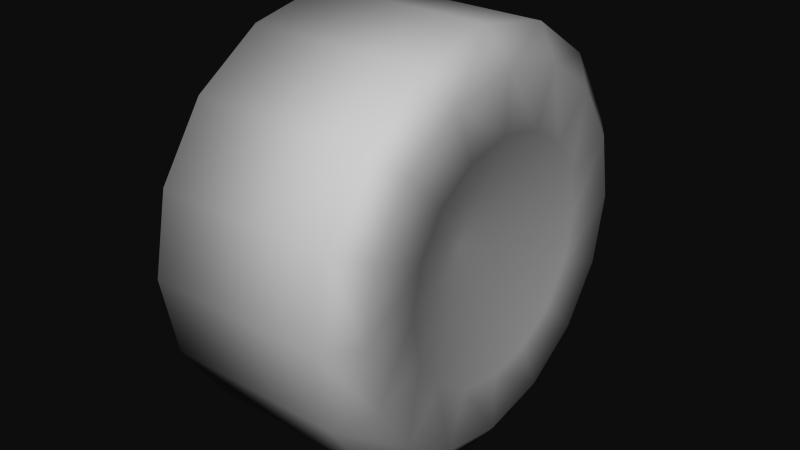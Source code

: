 # Source: Wheel.F.R.blend  (saved by Blender 2.49.2; exported with 4.5.12 LTS)
import bpy
from mathutils import Matrix  # noqa: F401  (used for matrix-valued properties, if any)

bpy.ops.wm.read_factory_settings(use_empty=True)
scene = bpy.context.scene
scene.name = 'Scene'

# ---- collections
col_collection_1 = bpy.data.collections.new('Collection 1'); scene.collection.children.link(col_collection_1)

# ---- materials (node trees are filled in below, after node groups)
mat_material_003 = bpy.data.materials.new('Material.003')
mat_material_003.alpha_threshold = 0.0
mat_material_003.roughness = 0.5
mat_material_003.line_color = (0.0, 0.0, 0.0, 1.0)

# ---- material node trees

# ---- world
world_world = bpy.data.worlds.new('World'); scene.world = world_world
world_world.color = (0.05088, 0.05088, 0.05088)
world_world.use_sun_shadow = False
world_world.sun_shadow_jitter_overblur = 0.0
world_world.cycles.sampling_method = 'MANUAL'
world_world.cycles.sample_map_resolution = 256

# ---- meshes
me_cylinder_005 = bpy.data.meshes.new('Cylinder.005')
me_cylinder_005.from_pydata([(0.08712, -5.588e-09, 0.1355), (0.08712, 0.05186, 0.1252), (0.08712, 0.09583, 0.09583), (0.08712, 0.1252, 0.05186), (0.08712, 0.1355, -5.588e-09), (0.08712, 0.1252, -0.05186), (0.08712, 0.09583, -0.09583), (0.08712, 0.05186, -0.1252), (0.08712, 1.676e-08, -0.1355), (0.08712, -0.05186, -0.1252), (0.08712, -0.09583, -0.09583), (0.08712, -0.1252, -0.05186), (0.08712, -0.1355, -5.588e-09), (0.08712, -0.1252, 0.05186), (0.08712, -0.09583, 0.09583), (0.08712, -0.05186, 0.1252), (-0.08712, 1.062e-07, 0.1305), (-0.08712, 0.04995, 0.1206), (-0.08712, 0.0923, 0.0923), (-0.08712, 0.1206, 0.04995), (-0.08712, 0.1305, -1.732e-07), (-0.08712, 0.1206, -0.04995), (-0.08712, 0.0923, -0.0923), (-0.08712, 0.04995, -0.1206), (-0.08712, -2.291e-07, -0.1305), (-0.08712, -0.04995, -0.1206), (-0.08712, -0.0923, -0.0923), (-0.08712, -0.1206, -0.04995), (-0.08712, -0.1305, 3.297e-07), (-0.08712, -0.1206, 0.04995), (-0.08712, -0.0923, 0.0923), (-0.08712, -0.04995, 0.1206), (0.08635, 0.03485, 0.08414), (0.08635, -5.588e-09, 0.09107), (0.08635, 0.0644, 0.0644), (0.08635, 0.08414, 0.03485), (0.08635, 0.09107, -5.588e-09), (0.08635, 0.08414, -0.03485), (0.08635, 0.0644, -0.0644), (0.08635, 0.03485, -0.08414), (0.08635, 1.676e-08, -0.09107), (0.08635, -0.03485, -0.08414), (0.08635, -0.0644, -0.0644), (0.08635, -0.08414, -0.03485), (0.08635, -0.09107, -5.588e-09), (0.08635, -0.08414, 0.03485), (0.08635, -0.0644, 0.0644), (0.08635, -0.03485, 0.08414), (0.052, -5.588e-09, -5.588e-09), (-0.07952, 1.676e-08, 5.029e-08), (-0.07067, 0.06133, 0.1481), (-0.07067, 1.285e-07, 0.1603), (-0.07067, 0.1133, 0.1133), (-0.07067, 0.1481, 0.06133), (-0.07067, 0.1603, -2.179e-07), (-0.07067, 0.1481, -0.06133), (-0.07067, 0.1133, -0.1133), (-0.07067, 0.06133, -0.1481), (-0.07067, -2.738e-07, -0.1603), (-0.07067, -0.06133, -0.1481), (-0.07067, -0.1133, -0.1133), (-0.07067, -0.1481, -0.06133), (-0.07067, -0.1603, 3.967e-07), (-0.07067, -0.1481, 0.06133), (-0.07067, -0.1133, 0.1133), (-0.07067, -0.06133, 0.1481), (0.0687, 0.06133, 0.1481), (0.0687, -5.588e-09, 0.1603), (0.0687, 0.1133, 0.1133), (0.0687, 0.1481, 0.06133), (0.0687, 0.1603, -1.676e-08), (0.0687, 0.1481, -0.06133), (0.0687, 0.1133, -0.1133), (0.0687, 0.06133, -0.1481), (0.0687, 1.676e-08, -0.1603), (0.0687, -0.06133, -0.1481), (0.0687, -0.1133, -0.1133), (0.0687, -0.1481, -0.06133), (0.0687, -0.1603, 5.588e-09), (0.0687, -0.1481, 0.06133), (0.0687, -0.1133, 0.1133), (0.0687, -0.06133, 0.1481)], [], [(47, 48, 33), (46, 48, 47), (45, 48, 46), (44, 48, 45), (43, 48, 44), (42, 48, 43), (41, 48, 42), (40, 48, 41), (39, 48, 40), (38, 48, 39), (37, 48, 38), (36, 48, 37), (35, 48, 36), (34, 48, 35), (32, 48, 34), (33, 48, 32), (17, 49, 16), (18, 49, 17), (19, 49, 18), (20, 49, 19), (21, 49, 20), (22, 49, 21), (23, 49, 22), (24, 49, 23), (25, 49, 24), (26, 49, 25), (27, 49, 26), (28, 49, 27), (29, 49, 28), (30, 49, 29), (31, 49, 30), (16, 49, 31), (15, 0, 67), (15, 67, 81), (51, 65, 67), (65, 81, 67), (80, 81, 64), (81, 65, 64), (14, 15, 81), (14, 81, 80), (79, 80, 63), (80, 64, 63), (13, 14, 80), (13, 80, 79), (78, 79, 62), (79, 63, 62), (12, 13, 79), (12, 79, 78), (77, 78, 61), (78, 62, 61), (11, 12, 78), (11, 78, 77), (76, 77, 60), (77, 61, 60), (10, 11, 77), (10, 77, 76), (75, 76, 59), (76, 60, 59), (9, 10, 76), (9, 76, 75), (74, 75, 58), (75, 59, 58), (8, 9, 75), (8, 75, 74), (73, 74, 57), (74, 58, 57), (7, 8, 74), (7, 74, 73), (72, 73, 56), (73, 57, 56), (6, 7, 73), (6, 73, 72), (71, 72, 55), (72, 56, 55), (5, 6, 72), (5, 72, 71), (70, 71, 54), (71, 55, 54), (4, 5, 71), (4, 71, 70), (69, 70, 53), (70, 54, 53), (3, 4, 70), (3, 70, 69), (68, 69, 52), (69, 53, 52), (2, 3, 69), (2, 69, 68), (66, 68, 50), (68, 52, 50), (1, 2, 68), (1, 68, 66), (67, 66, 50), (67, 50, 51), (0, 1, 66), (0, 66, 67), (16, 31, 65), (16, 65, 51), (64, 65, 31), (64, 31, 30), (63, 64, 30), (63, 30, 29), (62, 63, 29), (62, 29, 28), (61, 62, 28), (61, 28, 27), (60, 61, 27), (60, 27, 26), (59, 60, 26), (59, 26, 25), (58, 59, 25), (58, 25, 24), (57, 58, 24), (57, 24, 23), (56, 57, 23), (56, 23, 22), (55, 56, 22), (55, 22, 21), (54, 55, 21), (54, 21, 20), (53, 54, 20), (53, 20, 19), (52, 53, 19), (52, 19, 18), (50, 52, 18), (50, 18, 17), (51, 50, 17), (51, 17, 16), (33, 0, 15), (33, 15, 47), (14, 46, 47), (14, 47, 15), (13, 45, 46), (13, 46, 14), (12, 44, 45), (12, 45, 13), (11, 43, 44), (11, 44, 12), (10, 42, 43), (10, 43, 11), (9, 41, 42), (9, 42, 10), (8, 40, 41), (8, 41, 9), (7, 39, 40), (7, 40, 8), (6, 38, 39), (6, 39, 7), (5, 37, 38), (5, 38, 6), (4, 36, 37), (4, 37, 5), (3, 35, 36), (3, 36, 4), (2, 34, 35), (2, 35, 3), (1, 32, 34), (1, 34, 2), (0, 33, 32), (0, 32, 1)])
me_cylinder_005.polygons.foreach_set('use_smooth', [True] * 160)
_uv = me_cylinder_005.uv_layers.new(name='UVTex')
_uv.uv.foreach_set('vector', [0.5272, 0.1684, 0.4027, 0.4178, 0.4286, 0.14, 0.6091, 0.23, 0.4027, 0.4178, 0.5272, 0.1684, 0.6622, 0.3175, 0.4027, 0.4178, 0.6091, 0.23, 0.6798, 0.4175, 0.4027, 0.4178, 0.6622, 0.3175, 0.1669, 0.2719, 0.4026, 0.4178, 0.1315, 0.3665, 0.235, 0.1963, 0.4026, 0.4178, 0.1669, 0.2719, 0.3263, 0.1505, 0.4026, 0.4178, 0.235, 0.1963, 0.4281, 0.1411, 0.4026, 0.4178, 0.3263, 0.1505, 0.5266, 0.1688, 0.4026, 0.4178, 0.4281, 0.1411, 0.6083, 0.2304, 0.4026, 0.4178, 0.5266, 0.1688, 0.6613, 0.3175, 0.4026, 0.4178, 0.6083, 0.2304, 0.6787, 0.4173, 0.4026, 0.4178, 0.6613, 0.3175, 0.1662, 0.2712, 0.4027, 0.4178, 0.1308, 0.3662, 0.2347, 0.1954, 0.4027, 0.4178, 0.1662, 0.2712, 0.3264, 0.1495, 0.4027, 0.4178, 0.2347, 0.1954, 0.4286, 0.14, 0.4027, 0.4178, 0.3264, 0.1495, 0.5418, 0.7989, 0.4009, 0.4587, 0.3999, 0.8267, 0.6624, 0.719, 0.4009, 0.4587, 0.5418, 0.7989, 0.7433, 0.5991, 0.4009, 0.4587, 0.6624, 0.719, 0.7722, 0.4608, 0.4009, 0.4587, 0.7433, 0.5991, 0.05593, 0.5944, 0.4007, 0.4553, 0.02763, 0.4553, 0.1365, 0.7153, 0.4007, 0.4553, 0.05593, 0.5944, 0.2572, 0.7963, 0.4007, 0.4553, 0.1365, 0.7153, 0.3997, 0.825, 0.4007, 0.4553, 0.2572, 0.7963, 0.5423, 0.797, 0.4007, 0.4553, 0.3997, 0.825, 0.6634, 0.7168, 0.4007, 0.4553, 0.5423, 0.797, 0.7446, 0.5963, 0.4007, 0.4553, 0.6634, 0.7168, 0.7737, 0.4573, 0.4007, 0.4553, 0.7446, 0.5963, 0.05769, 0.5972, 0.4009, 0.4587, 0.02952, 0.4587, 0.1379, 0.7176, 0.4009, 0.4587, 0.05769, 0.5972, 0.2581, 0.7981, 0.4009, 0.4587, 0.1379, 0.7176, 0.3999, 0.8267, 0.4009, 0.4587, 0.2581, 0.7981, 0.8283, 0.5955, 0.9283, 0.5955, 0.9435, 0.5085, 0.8283, 0.5955, 0.9435, 0.5085, 0.8131, 0.5085, 0.9435, 0.1106, 0.8131, 0.1106, 0.9435, 0.5085, 0.8131, 0.1106, 0.8131, 0.5085, 0.9435, 0.5085, 0.8131, 0.5085, 0.9435, 0.5085, 0.8131, 0.1106, 0.9435, 0.5085, 0.9435, 0.1106, 0.8131, 0.1106, 0.8283, 0.5955, 0.9283, 0.5955, 0.9435, 0.5085, 0.8283, 0.5955, 0.9435, 0.5085, 0.8131, 0.5085, 0.8131, 0.5085, 0.9435, 0.5085, 0.8131, 0.1106, 0.9435, 0.5085, 0.9435, 0.1106, 0.8131, 0.1106, 0.8283, 0.5955, 0.9283, 0.5955, 0.9435, 0.5085, 0.8283, 0.5955, 0.9435, 0.5085, 0.8131, 0.5085, 0.8131, 0.5085, 0.9435, 0.5085, 0.8131, 0.1106, 0.9435, 0.5085, 0.9435, 0.1106, 0.8131, 0.1106, 0.8283, 0.5955, 0.9283, 0.5955, 0.9435, 0.5085, 0.8283, 0.5955, 0.9435, 0.5085, 0.8131, 0.5085, 0.8131, 0.5085, 0.9435, 0.5085, 0.8131, 0.1106, 0.9435, 0.5085, 0.9435, 0.1106, 0.8131, 0.1106, 0.8283, 0.5955, 0.9283, 0.5955, 0.9435, 0.5085, 0.8283, 0.5955, 0.9435, 0.5085, 0.8131, 0.5085, 0.8131, 0.5085, 0.9435, 0.5085, 0.8131, 0.1106, 0.9435, 0.5085, 0.9435, 0.1106, 0.8131, 0.1106, 0.8283, 0.5955, 0.9283, 0.5955, 0.9435, 0.5085, 0.8283, 0.5955, 0.9435, 0.5085, 0.8131, 0.5085, 0.8131, 0.5085, 0.9435, 0.5085, 0.8131, 0.1106, 0.9435, 0.5085, 0.9435, 0.1106, 0.8131, 0.1106, 0.8283, 0.5955, 0.9283, 0.5955, 0.9435, 0.5085, 0.8283, 0.5955, 0.9435, 0.5085, 0.8131, 0.5085, 0.8131, 0.5085, 0.9435, 0.5085, 0.8131, 0.1106, 0.9435, 0.5085, 0.9435, 0.1106, 0.8131, 0.1106, 0.8283, 0.5955, 0.9283, 0.5955, 0.9435, 0.5085, 0.8283, 0.5955, 0.9435, 0.5085, 0.8131, 0.5085, 0.8131, 0.5085, 0.9435, 0.5085, 0.8131, 0.1106, 0.9435, 0.5085, 0.9435, 0.1106, 0.8131, 0.1106, 0.8283, 0.5955, 0.9283, 0.5955, 0.9435, 0.5085, 0.8283, 0.5955, 0.9435, 0.5085, 0.8131, 0.5085, 0.8131, 0.5085, 0.9435, 0.5085, 0.8131, 0.1106, 0.9435, 0.5085, 0.9435, 0.1106, 0.8131, 0.1106, 0.8283, 0.5955, 0.9283, 0.5955, 0.9435, 0.5085, 0.8283, 0.5955, 0.9435, 0.5085, 0.8131, 0.5085, 0.8131, 0.5085, 0.9435, 0.5085, 0.8131, 0.1106, 0.9435, 0.5085, 0.9435, 0.1106, 0.8131, 0.1106, 0.8283, 0.5955, 0.9283, 0.5955, 0.9435, 0.5085, 0.8283, 0.5955, 0.9435, 0.5085, 0.8131, 0.5085, 0.8131, 0.5085, 0.9435, 0.5085, 0.8131, 0.1106, 0.9435, 0.5085, 0.9435, 0.1106, 0.8131, 0.1106, 0.8283, 0.5955, 0.9283, 0.5955, 0.9435, 0.5085, 0.8283, 0.5955, 0.9435, 0.5085, 0.8131, 0.5085, 0.8131, 0.5085, 0.9435, 0.5085, 0.8131, 0.1106, 0.9435, 0.5085, 0.9435, 0.1106, 0.8131, 0.1106, 0.8283, 0.5955, 0.9283, 0.5955, 0.9435, 0.5085, 0.8283, 0.5955, 0.9435, 0.5085, 0.8131, 0.5085, 0.8131, 0.5085, 0.9435, 0.5085, 0.8131, 0.1106, 0.9435, 0.5085, 0.9435, 0.1106, 0.8131, 0.1106, 0.8283, 0.5955, 0.9283, 0.5955, 0.9435, 0.5085, 0.8283, 0.5955, 0.9435, 0.5085, 0.8131, 0.5085, 0.8131, 0.5085, 0.9435, 0.5085, 0.8131, 0.1106, 0.9435, 0.5085, 0.9435, 0.1106, 0.8131, 0.1106, 0.8283, 0.5955, 0.9283, 0.5955, 0.9435, 0.5085, 0.8283, 0.5955, 0.9435, 0.5085, 0.8131, 0.5085, 0.8131, 0.5085, 0.9435, 0.5085, 0.9435, 0.1106, 0.8131, 0.5085, 0.9435, 0.1106, 0.8131, 0.1106, 0.8283, 0.5955, 0.9283, 0.5955, 0.9435, 0.5085, 0.8283, 0.5955, 0.9435, 0.5085, 0.8131, 0.5085, 0.9283, 0.01491, 0.8283, 0.01491, 0.8131, 0.1106, 0.9283, 0.01491, 0.8131, 0.1106, 0.9435, 0.1106, 0.8131, 0.1106, 0.9435, 0.1106, 0.9283, 0.01491, 0.8131, 0.1106, 0.9283, 0.01491, 0.8283, 0.01491, 0.8131, 0.1106, 0.9435, 0.1106, 0.9283, 0.01491, 0.8131, 0.1106, 0.9283, 0.01491, 0.8283, 0.01491, 0.8131, 0.1106, 0.9435, 0.1106, 0.9283, 0.01491, 0.8131, 0.1106, 0.9283, 0.01491, 0.8283, 0.01491, 0.8131, 0.1106, 0.9435, 0.1106, 0.9283, 0.01491, 0.8131, 0.1106, 0.9283, 0.01491, 0.8283, 0.01491, 0.8131, 0.1106, 0.9435, 0.1106, 0.9283, 0.01491, 0.8131, 0.1106, 0.9283, 0.01491, 0.8283, 0.01491, 0.8131, 0.1106, 0.9435, 0.1106, 0.9283, 0.01491, 0.8131, 0.1106, 0.9283, 0.01491, 0.8283, 0.01491, 0.8131, 0.1106, 0.9435, 0.1106, 0.9283, 0.01491, 0.8131, 0.1106, 0.9283, 0.01491, 0.8283, 0.01491, 0.8131, 0.1106, 0.9435, 0.1106, 0.9283, 0.01491, 0.8131, 0.1106, 0.9283, 0.01491, 0.8283, 0.01491, 0.8131, 0.1106, 0.9435, 0.1106, 0.9283, 0.01491, 0.8131, 0.1106, 0.9283, 0.01491, 0.8283, 0.01491, 0.8131, 0.1106, 0.9435, 0.1106, 0.9283, 0.01491, 0.8131, 0.1106, 0.9283, 0.01491, 0.8283, 0.01491, 0.8131, 0.1106, 0.9435, 0.1106, 0.9283, 0.01491, 0.8131, 0.1106, 0.9283, 0.01491, 0.8283, 0.01491, 0.8131, 0.1106, 0.9435, 0.1106, 0.9283, 0.01491, 0.8131, 0.1106, 0.9283, 0.01491, 0.8283, 0.01491, 0.8131, 0.1106, 0.9435, 0.1106, 0.9283, 0.01491, 0.8131, 0.1106, 0.9283, 0.01491, 0.8283, 0.01491, 0.8131, 0.1106, 0.9435, 0.1106, 0.9283, 0.01491, 0.8131, 0.1106, 0.9283, 0.01491, 0.8283, 0.01491, 0.8131, 0.1106, 0.9435, 0.1106, 0.9283, 0.01491, 0.8131, 0.1106, 0.9283, 0.01491, 0.8283, 0.01491, 0.4286, 0.14, 0.4398, 0.01313, 0.5842, 0.05418, 0.4286, 0.14, 0.5842, 0.05418, 0.5272, 0.1684, 0.7035, 0.1449, 0.6091, 0.23, 0.5272, 0.1684, 0.7035, 0.1449, 0.5272, 0.1684, 0.5842, 0.05418, 0.7813, 0.2732, 0.6622, 0.3175, 0.6091, 0.23, 0.7813, 0.2732, 0.6091, 0.23, 0.7035, 0.1449, 0.806, 0.4211, 0.6798, 0.4175, 0.6622, 0.3175, 0.806, 0.4211, 0.6622, 0.3175, 0.7813, 0.2732, 0.05865, 0.2074, 0.1669, 0.2719, 0.1315, 0.3665, 0.05865, 0.2074, 0.1315, 0.3665, 0.007778, 0.3471, 0.1577, 0.09614, 0.235, 0.1963, 0.1669, 0.2719, 0.1577, 0.09614, 0.1669, 0.2719, 0.05865, 0.2074, 0.2908, 0.0287, 0.3263, 0.1505, 0.235, 0.1963, 0.2908, 0.0287, 0.235, 0.1963, 0.1577, 0.09614, 0.4397, 0.01441, 0.4281, 0.1411, 0.3263, 0.1505, 0.4397, 0.01441, 0.3263, 0.1505, 0.2908, 0.0287, 0.5835, 0.05541, 0.5266, 0.1688, 0.4281, 0.1411, 0.5835, 0.05541, 0.4281, 0.1411, 0.4397, 0.01441, 0.7021, 0.1455, 0.6083, 0.2304, 0.5266, 0.1688, 0.7021, 0.1455, 0.5266, 0.1688, 0.5835, 0.05541, 0.7799, 0.2729, 0.6613, 0.3175, 0.6083, 0.2304, 0.7799, 0.2729, 0.6083, 0.2304, 0.7021, 0.1455, 0.8048, 0.421, 0.6787, 0.4173, 0.6613, 0.3175, 0.8048, 0.421, 0.6613, 0.3175, 0.7799, 0.2729, 0.05769, 0.206, 0.1662, 0.2712, 0.1308, 0.3662, 0.05769, 0.206, 0.1308, 0.3662, 0.006207, 0.3468, 0.1573, 0.09477, 0.2347, 0.1954, 0.1662, 0.2712, 0.1573, 0.09477, 0.1662, 0.2712, 0.05769, 0.206, 0.2908, 0.02741, 0.3264, 0.1495, 0.2347, 0.1954, 0.2908, 0.02741, 0.2347, 0.1954, 0.1573, 0.09477, 0.4398, 0.01313, 0.4286, 0.14, 0.3264, 0.1495, 0.4398, 0.01313, 0.3264, 0.1495, 0.2908, 0.02741])
me_cylinder_005.materials.append(mat_material_003)
me_cylinder_005.use_remesh_preserve_volume = False
me_cylinder_005.use_remesh_preserve_attributes = False
me_cylinder_005.use_mirror_vertex_groups = False
me_cylinder_005.update()

# ---- objects
ob_wheel_f_r = bpy.data.objects.new('Wheel.F.R', me_cylinder_005)

# ---- transforms, parenting, visibility, modifiers, constraints
ob_wheel_f_r.location = (0.0, 0.0, 0.0)
ob_wheel_f_r.empty_display_type = 'ARROWS'
ob_wheel_f_r.lineart.crease_threshold = 0.0

# ---- collection membership
col_collection_1.objects.link(ob_wheel_f_r)

# ---- scene / render settings (as saved in the file)
scene.frame_start = 1; scene.frame_end = 250; scene.frame_set(1)
scene.render.engine = 'BLENDER_EEVEE_NEXT'
scene.render.image_settings.color_mode = 'RGB'
scene.render.image_settings.compression = 90
scene.render.resolution_percentage = 50
scene.render.dither_intensity = 0.0
scene.render.bake_margin = 2
scene.render.bake_bias = 0.0
scene.cycles.use_denoising = False
scene.cycles.samples = 10
scene.cycles.sampling_pattern = 'TABULATED_SOBOL'
scene.cycles.light_sampling_threshold = 0.0
scene.cycles.use_adaptive_sampling = False
scene.cycles.use_light_tree = False
scene.cycles.blur_glossy = 0.0
scene.cycles.volume_bounces = 1
scene.cycles.pixel_filter_type = 'GAUSSIAN'
scene.cycles.sample_clamp_indirect = 0.0
scene.view_settings.view_transform = 'Raw'
bpy.context.view_layer.update()

# ---- added for rendering (the .blend has no active camera and no usable light): camera, sun
cam_auto = bpy.data.cameras.new('AutoCamera')
cam_auto.lens = 50.0
cam_auto.sensor_width = 36.0
cam_auto.clip_end = 1000.0
ob_auto_camera = bpy.data.objects.new('AutoCamera', cam_auto)
scene.collection.objects.link(ob_auto_camera)
ob_auto_camera.location = (0.449341, -0.539209, 0.359473)
ob_auto_camera.rotation_euler = (1.09748, -7.21219e-08, 0.694738)
scene.camera = ob_auto_camera
light_auto_sun = bpy.data.lights.new('AutoSun', 'SUN')
light_auto_sun.energy = 3.0
light_auto_sun.angle = 0.0523599
ob_auto_sun = bpy.data.objects.new('AutoSun', light_auto_sun)
scene.collection.objects.link(ob_auto_sun)
ob_auto_sun.rotation_euler = (0.872665, 0.174533, 0.523599)
bpy.context.view_layer.update()
